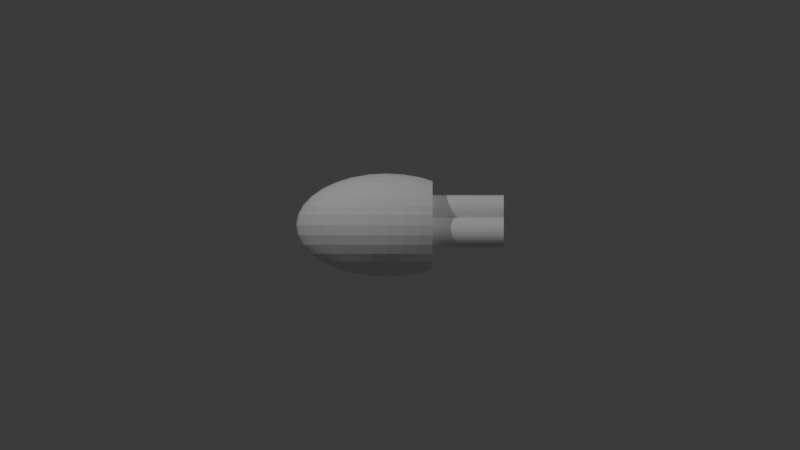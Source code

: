 # Source: CT-7-4-4.blend  (saved by Blender 4.3.32; exported with 4.5.12 LTS)
import bpy
from mathutils import Matrix  # noqa: F401  (used for matrix-valued properties, if any)

bpy.ops.wm.read_factory_settings(use_empty=True)
scene = bpy.context.scene
scene.name = 'Scene'

# ---- collections
col_collection = bpy.data.collections.new('Collection'); scene.collection.children.link(col_collection)

# ---- world
world_world = bpy.data.worlds.new('World'); scene.world = world_world
world_world.use_nodes = True; world_world.node_tree.nodes.clear()
_N = world_world.node_tree.nodes; _L = world_world.node_tree.links
n0 = _N.new('ShaderNodeOutputWorld'); n0.name = 'World Output'; n0.location = (300, 300)
n1 = _N.new('ShaderNodeBackground'); n1.name = 'Background'; n1.location = (10, 300)
n1.inputs[0].default_value = (0.05088, 0.05088, 0.05088, 1.0)
_L.new(n1.outputs[0], n0.inputs[0])
n0.is_active_output = True
world_world.color = (0.05088, 0.05088, 0.05088)
world_world.sun_shadow_jitter_overblur = 0.0

# ---- cameras
cam_camera_001 = bpy.data.cameras.new('Camera.001')
cam_camera_001.type = 'ORTHO'
cam_camera_001.ortho_scale = 40.0
cam_camera_002 = bpy.data.cameras.new('Camera.002')
cam_camera_002.type = 'ORTHO'
cam_camera_002.ortho_scale = 40.0

# ---- lights
light_point = bpy.data.lights.new('Point', 'POINT')
light_point.energy = 1e+04
light_point_001 = bpy.data.lights.new('Point.001', 'POINT')
light_point_001.energy = 6000.0

# ---- meshes
me_sphere = bpy.data.meshes.new('Sphere')
me_sphere.from_pydata([(0.0, 1.433, 2.145), (0.0, 2.145, 1.433), (0.0, 2.53, 0.5033), (0.0, 2.58, 0.0), (0.0, 2.53, -0.5033), (0.0, 2.145, -1.433), (0.1717, 0.4937, 2.53), (0.3367, 0.9684, 2.384), (0.4888, 1.406, 2.145), (0.6222, 1.789, 1.824), (0.7316, 2.104, 1.433), (0.8129, 2.338, 0.9873), (0.863, 2.482, 0.5033), (0.8799, 2.53, 0.0), (0.863, 2.482, -0.5033), (0.8129, 2.338, -0.9873), (0.7316, 2.104, -1.433), (0.6222, 1.789, -1.824), (0.4888, 1.406, -2.145), (0.3367, 0.9684, -2.384), (0.1717, 0.4937, -2.53), (0.3367, 0.465, 2.53), (0.6605, 0.9122, 2.384), (0.9589, 1.324, 2.145), (1.22, 1.685, 1.824), (1.435, 1.982, 1.433), (1.595, 2.202, 0.9873), (1.693, 2.338, 0.5033), (1.726, 2.384, 0.0), (1.693, 2.338, -0.5033), (1.595, 2.202, -0.9873), (1.435, 1.982, -1.433), (1.22, 1.685, -1.824), (0.9589, 1.324, -2.145), (0.6605, 0.9122, -2.384), (0.3367, 0.465, -2.53), (0.4888, 0.4185, 2.53), (0.9589, 0.8209, 2.384), (1.392, 1.192, 2.145), (1.772, 1.517, 1.824), (2.083, 1.784, 1.433), (2.083, 1.784, -1.433), (1.772, 1.517, -1.824), (1.392, 1.192, -2.145), (0.9589, 0.8209, -2.384), (0.4888, 0.4185, -2.53), (0.6222, 0.3559, 2.53), (1.22, 0.6981, 2.384), (1.772, 1.014, 2.145), (2.255, 1.29, 1.824), (2.255, 1.29, -1.824), (1.772, 1.014, -2.145), (1.22, 0.6981, -2.384), (0.6222, 0.3559, -2.53), (0.7316, 0.2796, 2.53), (1.435, 0.5485, 2.384), (2.083, 0.7963, 2.145), (2.083, 0.7963, -2.145), (1.435, 0.5485, -2.384), (0.7316, 0.2796, -2.53), (0.0, 0.0, 2.58), (0.8129, 0.1926, 2.53), (1.595, 0.3778, 2.384), (1.595, 0.3778, -2.384), (0.8129, 0.1926, -2.53), (0.863, 0.0982, 2.53), (1.693, 0.1926, 2.384), (1.693, 0.1926, -2.384), (0.863, 0.0982, -2.53), (0.8799, -2.883e-08, 2.53), (1.726, -5.767e-08, 2.384), (1.726, -5.767e-08, -2.384), (0.8799, -2.883e-08, -2.53), (0.863, -0.0982, 2.53), (1.693, -0.1926, 2.384), (1.693, -0.1926, -2.384), (0.863, -0.0982, -2.53), (0.8129, -0.1926, 2.53), (1.595, -0.3778, 2.384), (1.595, -0.3778, -2.384), (0.8129, -0.1926, -2.53), (0.7316, -0.2796, 2.53), (1.435, -0.5485, 2.384), (2.083, -0.7963, 2.145), (2.083, -0.7963, -2.145), (1.435, -0.5485, -2.384), (0.7316, -0.2796, -2.53), (0.6222, -0.3559, 2.53), (1.22, -0.6981, 2.384), (1.772, -1.014, 2.145), (2.255, -1.29, 1.824), (2.255, -1.29, -1.824), (1.772, -1.014, -2.145), (1.22, -0.6981, -2.384), (0.6222, -0.3559, -2.53), (0.4888, -0.4185, 2.53), (0.9589, -0.8209, 2.384), (1.392, -1.192, 2.145), (1.772, -1.517, 1.824), (2.083, -1.784, 1.433), (2.083, -1.784, -1.433), (1.772, -1.517, -1.824), (1.392, -1.192, -2.145), (0.9589, -0.8209, -2.384), (0.4888, -0.4185, -2.53), (0.3367, -0.465, 2.53), (0.6605, -0.9122, 2.384), (0.9589, -1.324, 2.145), (1.22, -1.685, 1.824), (1.435, -1.982, 1.433), (1.595, -2.202, 0.9873), (1.693, -2.338, 0.5033), (1.726, -2.384, 0.0), (1.693, -2.338, -0.5033), (1.595, -2.202, -0.9873), (1.435, -1.982, -1.433), (1.22, -1.685, -1.824), (0.9589, -1.324, -2.145), (0.6605, -0.9122, -2.384), (0.3367, -0.465, -2.53), (0.1717, -0.4937, 2.53), (0.3367, -0.9684, 2.384), (0.4888, -1.406, 2.145), (0.6222, -1.789, 1.824), (0.7316, -2.104, 1.433), (0.8129, -2.338, 0.9873), (0.863, -2.482, 0.5033), (0.8799, -2.53, 0.0), (0.863, -2.482, -0.5033), (0.8129, -2.338, -0.9873), (0.7316, -2.104, -1.433), (0.6222, -1.789, -1.824), (0.4888, -1.406, -2.145), (0.3367, -0.9684, -2.384), (0.1717, -0.4937, -2.53), (-3.36e-08, -0.5033, 2.53), (-2.352e-07, -0.9873, 2.384), (-4.368e-07, -1.433, 2.145), (-6.72e-08, -1.824, 1.824), (-4.704e-07, -2.145, 1.433), (1.344e-07, -2.384, 0.9873), (-6.048e-07, -2.53, 0.5033), (-1.478e-06, -2.58, 0.0), (-6.048e-07, -2.53, -0.5033), (1.344e-07, -2.384, -0.9873), (-4.704e-07, -2.145, -1.433), (-6.72e-08, -1.824, -1.824), (-4.368e-07, -1.433, -2.145), (-2.352e-07, -0.9873, -2.384), (-3.36e-08, -0.5033, -2.53), (-0.1717, -0.4937, 2.53), (-0.3367, -0.9684, 2.384), (-0.4888, -1.406, 2.145), (-0.6222, -1.789, 1.824), (-0.7316, -2.104, 1.433), (-0.8129, -2.338, 0.9873), (-0.863, -2.482, 0.5033), (-0.8799, -2.53, 0.0), (-0.863, -2.482, -0.5033), (-0.8129, -2.338, -0.9873), (-0.7316, -2.104, -1.433), (-0.6222, -1.789, -1.824), (-0.4888, -1.406, -2.145), (-0.3367, -0.9684, -2.384), (-0.1717, -0.4937, -2.53), (-0.3367, -0.465, 2.53), (-0.6605, -0.9122, 2.384), (-0.9589, -1.324, 2.145), (-1.22, -1.685, 1.824), (-1.435, -1.982, 1.433), (-1.595, -2.202, 0.9873), (-1.693, -2.338, 0.5033), (-1.726, -2.384, 0.0), (-1.693, -2.338, -0.5033), (-1.595, -2.202, -0.9873), (-1.435, -1.982, -1.433), (-1.22, -1.685, -1.824), (-0.9589, -1.324, -2.145), (-0.6605, -0.9122, -2.384), (-0.3367, -0.465, -2.53), (-0.4888, -0.4185, 2.53), (-0.9589, -0.8209, 2.384), (-1.392, -1.192, 2.145), (-1.772, -1.517, 1.824), (-2.083, -1.784, 1.433), (-2.315, -1.982, 0.9873), (-2.457, -2.104, 0.5033), (-2.506, -2.145, 0.0), (-2.457, -2.104, -0.5033), (-2.315, -1.982, -0.9873), (-2.083, -1.784, -1.433), (-1.772, -1.517, -1.824), (-1.392, -1.192, -2.145), (-0.9589, -0.8209, -2.384), (-0.4888, -0.4185, -2.53), (-0.6222, -0.3559, 2.53), (-1.22, -0.6981, 2.384), (-1.772, -1.014, 2.145), (-2.255, -1.29, 1.824), (-2.652, -1.517, 1.433), (-2.946, -1.685, 0.9873), (-3.128, -1.789, 0.5033), (-3.189, -1.824, 0.0), (-3.128, -1.789, -0.5033), (-2.946, -1.685, -0.9873), (-2.652, -1.517, -1.433), (-2.255, -1.29, -1.824), (-1.772, -1.014, -2.145), (-1.22, -0.6981, -2.384), (-0.6222, -0.3559, -2.53), (0.0, 0.0, -2.58), (-0.7316, -0.2796, 2.53), (-1.435, -0.5485, 2.384), (-2.083, -0.7963, 2.145), (-2.652, -1.014, 1.824), (-3.118, -1.192, 1.433), (-3.464, -1.324, 0.9873), (-3.678, -1.406, 0.5033), (-3.75, -1.433, 0.0), (-3.678, -1.406, -0.5033), (-3.464, -1.324, -0.9873), (-3.118, -1.192, -1.433), (-2.652, -1.014, -1.824), (-2.083, -0.7963, -2.145), (-1.435, -0.5485, -2.384), (-0.7316, -0.2796, -2.53), (-0.8129, -0.1926, 2.53), (-1.595, -0.3778, 2.384), (-2.315, -0.5485, 2.145), (-2.946, -0.6981, 1.824), (-3.464, -0.8209, 1.433), (-3.85, -0.9122, 0.9873), (-4.087, -0.9684, 0.5033), (-4.167, -0.9873, 0.0), (-4.087, -0.9684, -0.5033), (-3.85, -0.9122, -0.9873), (-3.464, -0.8209, -1.433), (-2.946, -0.6981, -1.824), (-2.315, -0.5485, -2.145), (-1.595, -0.3778, -2.384), (-0.8129, -0.1926, -2.53), (-0.863, -0.0982, 2.53), (-1.693, -0.1926, 2.384), (-2.457, -0.2796, 2.145), (-3.128, -0.3559, 1.824), (-3.678, -0.4185, 1.433), (-4.087, -0.465, 0.9873), (-4.338, -0.4937, 0.5033), (-4.423, -0.5033, 0.0), (-4.338, -0.4937, -0.5033), (-4.087, -0.465, -0.9873), (-3.678, -0.4185, -1.433), (-3.128, -0.3559, -1.824), (-2.457, -0.2796, -2.145), (-1.693, -0.1926, -2.384), (-0.863, -0.0982, -2.53), (-0.8799, 4.806e-08, 2.53), (-1.726, 1.346e-07, 2.384), (-2.506, 3.844e-07, 2.145), (-3.189, 7.689e-08, 1.824), (-3.75, 4.229e-07, 1.433), (-4.167, 3.844e-08, 0.9873), (-4.423, 6.92e-07, 0.5033), (-4.51, 1.153e-06, 0.0), (-4.423, 6.92e-07, -0.5033), (-4.167, 3.844e-08, -0.9873), (-3.75, 4.229e-07, -1.433), (-3.189, 7.689e-08, -1.824), (-2.506, 3.844e-07, -2.145), (-1.726, 1.346e-07, -2.384), (-0.8799, 4.806e-08, -2.53), (-0.863, 0.0982, 2.53), (-1.693, 0.1926, 2.384), (-2.457, 0.2796, 2.145), (-3.128, 0.3559, 1.824), (-3.678, 0.4185, 1.433), (-4.087, 0.465, 0.9873), (-4.338, 0.4937, 0.5033), (-4.423, 0.5033, 0.0), (-4.338, 0.4937, -0.5033), (-4.087, 0.465, -0.9873), (-3.678, 0.4185, -1.433), (-3.128, 0.3559, -1.824), (-2.457, 0.2796, -2.145), (-1.693, 0.1926, -2.384), (-0.863, 0.0982, -2.53), (-0.8129, 0.1926, 2.53), (-1.595, 0.3778, 2.384), (-2.315, 0.5485, 2.145), (-2.946, 0.6981, 1.824), (-3.464, 0.8209, 1.433), (-3.85, 0.9122, 0.9873), (-4.087, 0.9684, 0.5033), (-4.167, 0.9873, 0.0), (-4.087, 0.9684, -0.5033), (-3.85, 0.9122, -0.9873), (-3.464, 0.8209, -1.433), (-2.946, 0.6981, -1.824), (-2.315, 0.5485, -2.145), (-1.595, 0.3778, -2.384), (-0.8129, 0.1926, -2.53), (-0.7316, 0.2796, 2.53), (-1.435, 0.5485, 2.384), (-2.083, 0.7963, 2.145), (-2.652, 1.014, 1.824), (-3.118, 1.192, 1.433), (-3.464, 1.324, 0.9873), (-3.678, 1.406, 0.5033), (-3.75, 1.433, 0.0), (-3.678, 1.406, -0.5033), (-3.464, 1.324, -0.9873), (-3.118, 1.192, -1.433), (-2.652, 1.014, -1.824), (-2.083, 0.7963, -2.145), (-1.435, 0.5485, -2.384), (-0.7316, 0.2796, -2.53), (-0.6222, 0.3559, 2.53), (-1.22, 0.6981, 2.384), (-1.772, 1.014, 2.145), (-2.255, 1.29, 1.824), (-2.652, 1.517, 1.433), (-2.946, 1.685, 0.9873), (-3.128, 1.789, 0.5033), (-3.189, 1.824, 0.0), (-3.128, 1.789, -0.5033), (-2.946, 1.685, -0.9873), (-2.652, 1.517, -1.433), (-2.255, 1.29, -1.824), (-1.772, 1.014, -2.145), (-1.22, 0.6981, -2.384), (-0.6222, 0.3559, -2.53), (-0.4888, 0.4185, 2.53), (-0.9589, 0.8209, 2.384), (-1.392, 1.192, 2.145), (-1.772, 1.517, 1.824), (-2.083, 1.784, 1.433), (-2.315, 1.982, 0.9873), (-2.457, 2.104, 0.5033), (-2.506, 2.145, 0.0), (-2.457, 2.104, -0.5033), (-2.315, 1.982, -0.9873), (-2.083, 1.784, -1.433), (-1.772, 1.517, -1.824), (-1.392, 1.192, -2.145), (-0.9589, 0.8209, -2.384), (-0.4888, 0.4185, -2.53), (-0.3367, 0.465, 2.53), (-0.6605, 0.9122, 2.384), (-0.9589, 1.324, 2.145), (-1.22, 1.685, 1.824), (-1.435, 1.982, 1.433), (-1.595, 2.202, 0.9873), (-1.693, 2.338, 0.5033), (-1.726, 2.384, 0.0), (-1.693, 2.338, -0.5033), (-1.595, 2.202, -0.9873), (-1.435, 1.982, -1.433), (-1.22, 1.685, -1.824), (-0.9589, 1.324, -2.145), (-0.6605, 0.9122, -2.384), (-0.3367, 0.465, -2.53), (-0.1717, 0.4937, 2.53), (-0.3367, 0.9684, 2.384), (-0.4888, 1.406, 2.145), (-0.6222, 1.789, 1.824), (-0.7316, 2.104, 1.433), (-0.8129, 2.338, 0.9873), (-0.8629, 2.482, 0.5033), (-0.8799, 2.53, 0.0), (-0.8629, 2.482, -0.5033), (-0.8129, 2.338, -0.9873), (-0.7316, 2.104, -1.433), (-0.6222, 1.789, -1.824), (-0.4888, 1.406, -2.145), (-0.3367, 0.9684, -2.384), (-0.1717, 0.4937, -2.53), (6.72e-08, 0.5033, 2.53), (3.024e-07, 0.9873, 2.384), (4.032e-07, 1.824, 1.824), (2.688e-07, 2.384, 0.9873), (2.688e-07, 2.384, -0.9873), (4.032e-07, 1.824, -1.824), (9.745e-07, 1.433, -2.145), (3.024e-07, 0.9873, -2.384), (6.72e-08, 0.5033, -2.53), (2.305, 1.973, 1.006), (2.305, 1.973, -1.006), (2.305, 1.985, 0.9873), (2.305, 2.151, 0.5033), (2.305, 2.207, 0.0), (2.305, 2.151, -0.5033), (2.305, 1.985, -0.9873), (2.305, 1.319, 1.775), (2.305, 1.319, -1.775), (2.305, 1.68, -1.433), (2.305, 1.68, 1.433), (2.305, 0.8811, 2.02), (2.305, 0.8811, -2.02), (2.305, 1.255, -1.824), (2.305, 1.255, 1.824), (2.305, 0.5462, 2.148), (2.305, 0.5462, -2.148), (2.305, 0.5591, 2.145), (2.305, 0.5591, -2.145), (2.305, 0.2623, 2.193), (2.305, 0.2623, -2.193), (2.305, -1.148e-07, 2.207), (2.305, -1.148e-07, -2.207), (2.305, -0.2623, 2.193), (2.305, -0.2623, -2.193), (2.305, -0.5462, 2.148), (2.305, -0.5462, -2.148), (2.305, -0.8811, 2.02), (2.305, -0.8811, -2.02), (2.305, -0.5591, 2.145), (2.305, -0.5591, -2.145), (2.305, -1.319, 1.775), (2.305, -1.319, -1.775), (2.305, -1.255, 1.824), (2.305, -1.255, -1.824), (2.305, -1.973, 1.006), (2.305, -1.973, -1.006), (2.305, -1.68, -1.433), (2.305, -1.68, 1.433), (2.305, -1.985, 0.9873), (2.305, -2.151, 0.5033), (2.305, -2.207, 0.0), (2.305, -2.151, -0.5033), (2.305, -1.985, -0.9873)], [], [(377, 376, 6, 7), (380, 4, 14, 15), (0, 377, 7, 8), (5, 380, 15, 16), (378, 0, 8, 9), (381, 5, 16, 17), (1, 378, 9, 10), (382, 381, 17, 18), (379, 1, 10, 11), (383, 382, 18, 19), (2, 379, 11, 12), (384, 383, 19, 20), (3, 2, 12, 13), (376, 60, 6), (210, 384, 20), (4, 3, 13, 14), (13, 12, 27, 28), (6, 60, 21), (210, 20, 35), (14, 13, 28, 29), (7, 6, 21, 22), (15, 14, 29, 30), (8, 7, 22, 23), (16, 15, 30, 31), (9, 8, 23, 24), (17, 16, 31, 32), (10, 9, 24, 25), (18, 17, 32, 33), (11, 10, 25, 26), (19, 18, 33, 34), (12, 11, 26, 27), (20, 19, 34, 35), (32, 31, 41, 42), (25, 24, 39, 40), (33, 32, 42, 43), (34, 33, 43, 44), (35, 34, 44, 45), (21, 60, 36), (210, 35, 45), (22, 21, 36, 37), (387, 385, 395, 392, 399, 396, 402, 400, 404, 406, 408, 410, 414, 412, 418, 416, 423, 420, 424, 425, 426, 427, 428, 421, 422, 417, 419, 413, 415, 411, 409, 407, 405, 401, 403, 397, 398, 393, 394, 386, 391, 390, 389, 388), (23, 22, 37, 38), (24, 23, 38, 39), (210, 45, 53), (37, 36, 46, 47), (38, 37, 47, 48), (39, 38, 48, 49), (43, 42, 50, 51), (385, 40, 395), (44, 43, 51, 52), (45, 44, 52, 53), (36, 60, 46), (52, 51, 57, 58), (53, 52, 58, 59), (46, 60, 54), (210, 53, 59), (47, 46, 54, 55), (48, 47, 55, 56), (392, 49, 399), (55, 54, 61, 62), (396, 56, 402), (59, 58, 63, 64), (54, 60, 61), (210, 59, 64), (64, 63, 67, 68), (61, 60, 65), (210, 64, 68), (62, 61, 65, 66), (400, 62, 66, 404), (404, 66, 70, 406), (68, 67, 71, 72), (65, 60, 69), (210, 68, 72), (66, 65, 69, 70), (72, 71, 75, 76), (69, 60, 73), (210, 72, 76), (70, 69, 73, 74), (406, 70, 74, 408), (408, 74, 78, 410), (76, 75, 79, 80), (73, 60, 77), (210, 76, 80), (74, 73, 77, 78), (80, 79, 85, 86), (77, 60, 81), (210, 80, 86), (78, 77, 81, 82), (410, 78, 82, 83, 414), (412, 414, 83), (415, 413, 84), (412, 83, 89, 90, 418), (419, 417, 91), (416, 418, 90), (85, 84, 92, 93), (86, 85, 93, 94), (81, 60, 87), (210, 86, 94), (82, 81, 87, 88), (83, 82, 88, 89), (94, 93, 103, 104), (87, 60, 95), (210, 94, 104), (88, 87, 95, 96), (89, 88, 96, 97), (422, 421, 100), (90, 89, 97, 98), (416, 90, 98, 99, 423), (92, 91, 101, 102), (420, 423, 99), (93, 92, 102, 103), (101, 100, 115, 116), (99, 98, 108, 109), (102, 101, 116, 117), (420, 99, 109, 110, 424), (103, 102, 117, 118), (425, 424, 110, 111), (104, 103, 118, 119), (426, 425, 111, 112), (95, 60, 105), (210, 104, 119), (427, 426, 112, 113), (96, 95, 105, 106), (428, 427, 113, 114), (97, 96, 106, 107), (98, 97, 107, 108), (105, 60, 120), (210, 119, 134), (113, 112, 127, 128), (106, 105, 120, 121), (114, 113, 128, 129), (107, 106, 121, 122), (115, 114, 129, 130), (108, 107, 122, 123), (116, 115, 130, 131), (109, 108, 123, 124), (117, 116, 131, 132), (110, 109, 124, 125), (118, 117, 132, 133), (111, 110, 125, 126), (119, 118, 133, 134), (112, 111, 126, 127), (124, 123, 138, 139), (132, 131, 146, 147), (125, 124, 139, 140), (133, 132, 147, 148), (126, 125, 140, 141), (134, 133, 148, 149), (127, 126, 141, 142), (120, 60, 135), (210, 134, 149), (128, 127, 142, 143), (121, 120, 135, 136), (129, 128, 143, 144), (122, 121, 136, 137), (130, 129, 144, 145), (123, 122, 137, 138), (131, 130, 145, 146), (143, 142, 157, 158), (136, 135, 150, 151), (144, 143, 158, 159), (137, 136, 151, 152), (145, 144, 159, 160), (138, 137, 152, 153), (146, 145, 160, 161), (139, 138, 153, 154), (147, 146, 161, 162), (140, 139, 154, 155), (148, 147, 162, 163), (141, 140, 155, 156), (149, 148, 163, 164), (142, 141, 156, 157), (135, 60, 150), (210, 149, 164), (162, 161, 176, 177), (155, 154, 169, 170), (163, 162, 177, 178), (156, 155, 170, 171), (164, 163, 178, 179), (157, 156, 171, 172), (150, 60, 165), (210, 164, 179), (158, 157, 172, 173), (151, 150, 165, 166), (159, 158, 173, 174), (152, 151, 166, 167), (160, 159, 174, 175), (153, 152, 167, 168), (161, 160, 175, 176), (154, 153, 168, 169), (166, 165, 180, 181), (174, 173, 188, 189), (167, 166, 181, 182), (175, 174, 189, 190), (168, 167, 182, 183), (176, 175, 190, 191), (169, 168, 183, 184), (177, 176, 191, 192), (170, 169, 184, 185), (178, 177, 192, 193), (171, 170, 185, 186), (179, 178, 193, 194), (172, 171, 186, 187), (165, 60, 180), (210, 179, 194), (173, 172, 187, 188), (185, 184, 199, 200), (193, 192, 207, 208), (186, 185, 200, 201), (194, 193, 208, 209), (187, 186, 201, 202), (180, 60, 195), (210, 194, 209), (188, 187, 202, 203), (181, 180, 195, 196), (189, 188, 203, 204), (182, 181, 196, 197), (190, 189, 204, 205), (183, 182, 197, 198), (191, 190, 205, 206), (184, 183, 198, 199), (192, 191, 206, 207), (204, 203, 219, 220), (197, 196, 212, 213), (205, 204, 220, 221), (198, 197, 213, 214), (206, 205, 221, 222), (199, 198, 214, 215), (207, 206, 222, 223), (200, 199, 215, 216), (208, 207, 223, 224), (201, 200, 216, 217), (209, 208, 224, 225), (202, 201, 217, 218), (195, 60, 211), (210, 209, 225), (203, 202, 218, 219), (196, 195, 211, 212), (224, 223, 238, 239), (217, 216, 231, 232), (225, 224, 239, 240), (218, 217, 232, 233), (211, 60, 226), (210, 225, 240), (219, 218, 233, 234), (212, 211, 226, 227), (220, 219, 234, 235), (213, 212, 227, 228), (221, 220, 235, 236), (214, 213, 228, 229), (222, 221, 236, 237), (215, 214, 229, 230), (223, 222, 237, 238), (216, 215, 230, 231), (236, 235, 250, 251), (229, 228, 243, 244), (237, 236, 251, 252), (230, 229, 244, 245), (238, 237, 252, 253), (231, 230, 245, 246), (239, 238, 253, 254), (232, 231, 246, 247), (240, 239, 254, 255), (233, 232, 247, 248), (226, 60, 241), (210, 240, 255), (234, 233, 248, 249), (227, 226, 241, 242), (235, 234, 249, 250), (228, 227, 242, 243), (255, 254, 269, 270), (248, 247, 262, 263), (241, 60, 256), (210, 255, 270), (249, 248, 263, 264), (242, 241, 256, 257), (250, 249, 264, 265), (243, 242, 257, 258), (251, 250, 265, 266), (244, 243, 258, 259), (252, 251, 266, 267), (245, 244, 259, 260), (253, 252, 267, 268), (246, 245, 260, 261), (254, 253, 268, 269), (247, 246, 261, 262), (259, 258, 273, 274), (267, 266, 281, 282), (260, 259, 274, 275), (268, 267, 282, 283), (261, 260, 275, 276), (269, 268, 283, 284), (262, 261, 276, 277), (270, 269, 284, 285), (263, 262, 277, 278), (256, 60, 271), (210, 270, 285), (264, 263, 278, 279), (257, 256, 271, 272), (265, 264, 279, 280), (258, 257, 272, 273), (266, 265, 280, 281), (278, 277, 292, 293), (271, 60, 286), (210, 285, 300), (279, 278, 293, 294), (272, 271, 286, 287), (280, 279, 294, 295), (273, 272, 287, 288), (281, 280, 295, 296), (274, 273, 288, 289), (282, 281, 296, 297), (275, 274, 289, 290), (283, 282, 297, 298), (276, 275, 290, 291), (284, 283, 298, 299), (277, 276, 291, 292), (285, 284, 299, 300), (297, 296, 311, 312), (290, 289, 304, 305), (298, 297, 312, 313), (291, 290, 305, 306), (299, 298, 313, 314), (292, 291, 306, 307), (300, 299, 314, 315), (293, 292, 307, 308), (286, 60, 301), (210, 300, 315), (294, 293, 308, 309), (287, 286, 301, 302), (295, 294, 309, 310), (288, 287, 302, 303), (296, 295, 310, 311), (289, 288, 303, 304), (301, 60, 316), (210, 315, 330), (309, 308, 323, 324), (302, 301, 316, 317), (310, 309, 324, 325), (303, 302, 317, 318), (311, 310, 325, 326), (304, 303, 318, 319), (312, 311, 326, 327), (305, 304, 319, 320), (313, 312, 327, 328), (306, 305, 320, 321), (314, 313, 328, 329), (307, 306, 321, 322), (315, 314, 329, 330), (308, 307, 322, 323), (320, 319, 334, 335), (328, 327, 342, 343), (321, 320, 335, 336), (329, 328, 343, 344), (322, 321, 336, 337), (330, 329, 344, 345), (323, 322, 337, 338), (316, 60, 331), (210, 330, 345), (324, 323, 338, 339), (317, 316, 331, 332), (325, 324, 339, 340), (318, 317, 332, 333), (326, 325, 340, 341), (319, 318, 333, 334), (327, 326, 341, 342), (339, 338, 353, 354), (332, 331, 346, 347), (340, 339, 354, 355), (333, 332, 347, 348), (341, 340, 355, 356), (334, 333, 348, 349), (342, 341, 356, 357), (335, 334, 349, 350), (343, 342, 357, 358), (336, 335, 350, 351), (344, 343, 358, 359), (337, 336, 351, 352), (345, 344, 359, 360), (338, 337, 352, 353), (331, 60, 346), (210, 345, 360), (358, 357, 372, 373), (351, 350, 365, 366), (359, 358, 373, 374), (352, 351, 366, 367), (360, 359, 374, 375), (353, 352, 367, 368), (346, 60, 361), (210, 360, 375), (354, 353, 368, 369), (347, 346, 361, 362), (355, 354, 369, 370), (348, 347, 362, 363), (356, 355, 370, 371), (349, 348, 363, 364), (357, 356, 371, 372), (350, 349, 364, 365), (370, 369, 4, 380), (363, 362, 377, 0), (371, 370, 380, 5), (364, 363, 0, 378), (372, 371, 5, 381), (365, 364, 378, 1), (373, 372, 381, 382), (366, 365, 1, 379), (374, 373, 382, 383), (367, 366, 379, 2), (375, 374, 383, 384), (368, 367, 2, 3), (361, 60, 376), (210, 375, 384), (369, 368, 3, 4), (362, 361, 376, 377), (100, 421, 428, 114, 115), (91, 417, 422, 100, 101), (84, 413, 419, 91, 92), (79, 411, 415, 84, 85), (75, 409, 411, 79), (71, 407, 409, 75), (67, 405, 407, 71), (58, 57, 403, 401, 63), (63, 401, 405, 67), (56, 55, 62, 400, 402), (51, 50, 398, 397, 57), (57, 397, 403), (49, 48, 56, 396, 399), (42, 41, 394, 393, 50), (50, 393, 398), (40, 39, 49, 392, 395), (30, 29, 390, 391), (29, 28, 389, 390), (28, 27, 388, 389), (27, 26, 387, 388), (31, 30, 391, 386, 41), (41, 386, 394), (26, 25, 40, 385, 387)])
_uv = me_sphere.uv_layers.new(name='UVMap')
_uv.uv.foreach_set('vector', [0.75, 0.875, 0.75, 0.9375, 0.7188, 0.9375, 0.7188, 0.875, 0.75, 0.375, 0.75, 0.4375, 0.7188, 0.4375, 0.7188, 0.375, 0.75, 0.8125, 0.75, 0.875, 0.7188, 0.875, 0.7188, 0.8125, 0.75, 0.3125, 0.75, 0.375, 0.7188, 0.375, 0.7188, 0.3125, 0.75, 0.75, 0.75, 0.8125, 0.7188, 0.8125, 0.7188, 0.75, 0.75, 0.25, 0.75, 0.3125, 0.7188, 0.3125, 0.7188, 0.25, 0.75, 0.6875, 0.75, 0.75, 0.7188, 0.75, 0.7188, 0.6875, 0.75, 0.1875, 0.75, 0.25, 0.7188, 0.25, 0.7188, 0.1875, 0.75, 0.625, 0.75, 0.6875, 0.7188, 0.6875, 0.7188, 0.625, 0.75, 0.125, 0.75, 0.1875, 0.7188, 0.1875, 0.7188, 0.125, 0.75, 0.5625, 0.75, 0.625, 0.7188, 0.625, 0.7188, 0.5625, 0.75, 0.0625, 0.75, 0.125, 0.7188, 0.125, 0.7188, 0.0625, 0.75, 0.5, 0.75, 0.5625, 0.7188, 0.5625, 0.7188, 0.5, 0.75, 0.9375, 0.7344, 1.0, 0.7188, 0.9375, 0.7344, 0.0, 0.75, 0.0625, 0.7188, 0.0625, 0.75, 0.4375, 0.75, 0.5, 0.7188, 0.5, 0.7188, 0.4375, 0.7188, 0.5, 0.7188, 0.5625, 0.6875, 0.5625, 0.6875, 0.5, 0.7188, 0.9375, 0.7031, 1.0, 0.6875, 0.9375, 0.7031, 0.0, 0.7188, 0.0625, 0.6875, 0.0625, 0.7188, 0.4375, 0.7188, 0.5, 0.6875, 0.5, 0.6875, 0.4375, 0.7188, 0.875, 0.7188, 0.9375, 0.6875, 0.9375, 0.6875, 0.875, 0.7188, 0.375, 0.7188, 0.4375, 0.6875, 0.4375, 0.6875, 0.375, 0.7188, 0.8125, 0.7188, 0.875, 0.6875, 0.875, 0.6875, 0.8125, 0.7188, 0.3125, 0.7188, 0.375, 0.6875, 0.375, 0.6875, 0.3125, 0.7188, 0.75, 0.7188, 0.8125, 0.6875, 0.8125, 0.6875, 0.75, 0.7188, 0.25, 0.7188, 0.3125, 0.6875, 0.3125, 0.6875, 0.25, 0.7188, 0.6875, 0.7188, 0.75, 0.6875, 0.75, 0.6875, 0.6875, 0.7188, 0.1875, 0.7188, 0.25, 0.6875, 0.25, 0.6875, 0.1875, 0.7188, 0.625, 0.7188, 0.6875, 0.6875, 0.6875, 0.6875, 0.625, 0.7188, 0.125, 0.7188, 0.1875, 0.6875, 0.1875, 0.6875, 0.125, 0.7188, 0.5625, 0.7188, 0.625, 0.6875, 0.625, 0.6875, 0.5625, 0.7188, 0.0625, 0.7188, 0.125, 0.6875, 0.125, 0.6875, 0.0625, 0.6875, 0.25, 0.6875, 0.3125, 0.6562, 0.3125, 0.6562, 0.25, 0.6875, 0.6875, 0.6875, 0.75, 0.6562, 0.75, 0.6562, 0.6875, 0.6875, 0.1875, 0.6875, 0.25, 0.6562, 0.25, 0.6562, 0.1875, 0.6875, 0.125, 0.6875, 0.1875, 0.6562, 0.1875, 0.6562, 0.125, 0.6875, 0.0625, 0.6875, 0.125, 0.6562, 0.125, 0.6562, 0.0625, 0.6875, 0.9375, 0.6719, 1.0, 0.6562, 0.9375, 0.6719, 0.0, 0.6875, 0.0625, 0.6562, 0.0625, 0.6875, 0.875, 0.6875, 0.9375, 0.6562, 0.9375, 0.6562, 0.875, 0.6567, 0.625, 0.6562, 0.6277, 0.6441, 0.6875, 0.625, 0.7421, 0.6211, 0.75, 0.5938, 0.7881, 0.5638, 0.8125, 0.5625, 0.8134, 0.5312, 0.825, 0.5, 0.8286, 0.4688, 0.825, 0.4375, 0.8134, 0.4362, 0.8125, 0.4062, 0.7881, 0.3789, 0.75, 0.375, 0.7421, 0.3559, 0.6875, 0.3438, 0.6277, 0.3433, 0.625, 0.3375, 0.5625, 0.3357, 0.5, 0.3375, 0.4375, 0.3433, 0.375, 0.3438, 0.3723, 0.3559, 0.3125, 0.375, 0.2579, 0.3789, 0.25, 0.4062, 0.2119, 0.4362, 0.1875, 0.4375, 0.1866, 0.4688, 0.175, 0.5, 0.1714, 0.5312, 0.175, 0.5625, 0.1866, 0.5638, 0.1875, 0.5938, 0.2119, 0.6211, 0.25, 0.625, 0.2579, 0.6441, 0.3125, 0.6562, 0.3723, 0.6567, 0.375, 0.6625, 0.4375, 0.6643, 0.5, 0.6625, 0.5625, 0.6875, 0.8125, 0.6875, 0.875, 0.6562, 0.875, 0.6562, 0.8125, 0.6875, 0.75, 0.6875, 0.8125, 0.6562, 0.8125, 0.6562, 0.75, 0.6406, 0.0, 0.6562, 0.0625, 0.625, 0.0625, 0.6562, 0.875, 0.6562, 0.9375, 0.625, 0.9375, 0.625, 0.875, 0.6562, 0.8125, 0.6562, 0.875, 0.625, 0.875, 0.625, 0.8125, 0.6562, 0.75, 0.6562, 0.8125, 0.625, 0.8125, 0.625, 0.75, 0.6562, 0.1875, 0.6562, 0.25, 0.625, 0.25, 0.625, 0.1875, 0.6562, 0.6277, 0.6562, 0.6875, 0.6441, 0.6875, 0.6562, 0.125, 0.6562, 0.1875, 0.625, 0.1875, 0.625, 0.125, 0.6562, 0.0625, 0.6562, 0.125, 0.625, 0.125, 0.625, 0.0625, 0.6562, 0.9375, 0.6406, 1.0, 0.625, 0.9375, 0.625, 0.125, 0.625, 0.1875, 0.5938, 0.1875, 0.5938, 0.125, 0.625, 0.0625, 0.625, 0.125, 0.5938, 0.125, 0.5938, 0.0625, 0.625, 0.9375, 0.6094, 1.0, 0.5938, 0.9375, 0.6094, 0.0, 0.625, 0.0625, 0.5938, 0.0625, 0.625, 0.875, 0.625, 0.9375, 0.5938, 0.9375, 0.5938, 0.875, 0.625, 0.8125, 0.625, 0.875, 0.5938, 0.875, 0.5938, 0.8125, 0.625, 0.7421, 0.625, 0.75, 0.6211, 0.75, 0.5938, 0.875, 0.5938, 0.9375, 0.5625, 0.9375, 0.5625, 0.875, 0.5938, 0.7881, 0.5938, 0.8125, 0.5638, 0.8125, 0.5938, 0.0625, 0.5938, 0.125, 0.5625, 0.125, 0.5625, 0.0625, 0.5938, 0.9375, 0.5781, 1.0, 0.5625, 0.9375, 0.5781, 0.0, 0.5938, 0.0625, 0.5625, 0.0625, 0.5625, 0.0625, 0.5625, 0.125, 0.5312, 0.125, 0.5312, 0.0625, 0.5625, 0.9375, 0.5469, 1.0, 0.5312, 0.9375, 0.5469, 0.0, 0.5625, 0.0625, 0.5312, 0.0625, 0.5625, 0.875, 0.5625, 0.9375, 0.5312, 0.9375, 0.5312, 0.875, 0.5625, 0.8134, 0.5625, 0.875, 0.5312, 0.875, 0.5312, 0.825, 0.5312, 0.825, 0.5312, 0.875, 0.5, 0.875, 0.5, 0.8286, 0.5312, 0.0625, 0.5312, 0.125, 0.5, 0.125, 0.5, 0.0625, 0.5312, 0.9375, 0.5156, 1.0, 0.5, 0.9375, 0.5156, 0.0, 0.5312, 0.0625, 0.5, 0.0625, 0.5312, 0.875, 0.5312, 0.9375, 0.5, 0.9375, 0.5, 0.875, 0.5, 0.0625, 0.5, 0.125, 0.4688, 0.125, 0.4688, 0.0625, 0.5, 0.9375, 0.4844, 1.0, 0.4688, 0.9375, 0.4844, 0.0, 0.5, 0.0625, 0.4688, 0.0625, 0.5, 0.875, 0.5, 0.9375, 0.4688, 0.9375, 0.4688, 0.875, 0.5, 0.8286, 0.5, 0.875, 0.4688, 0.875, 0.4688, 0.825, 0.4688, 0.825, 0.4688, 0.875, 0.4375, 0.875, 0.4375, 0.8134, 0.4688, 0.0625, 0.4688, 0.125, 0.4375, 0.125, 0.4375, 0.0625, 0.4688, 0.9375, 0.4531, 1.0, 0.4375, 0.9375, 0.4531, 0.0, 0.4688, 0.0625, 0.4375, 0.0625, 0.4688, 0.875, 0.4688, 0.9375, 0.4375, 0.9375, 0.4375, 0.875, 0.4375, 0.0625, 0.4375, 0.125, 0.4062, 0.125, 0.4062, 0.0625, 0.4375, 0.9375, 0.4219, 1.0, 0.4062, 0.9375, 0.4219, 0.0, 0.4375, 0.0625, 0.4062, 0.0625, 0.4375, 0.875, 0.4375, 0.9375, 0.4062, 0.9375, 0.4062, 0.875, 0.4375, 0.8134, 0.4375, 0.875, 0.4062, 0.875, 0.4062, 0.8125, 0.4362, 0.8125, 0.4062, 0.7881, 0.4362, 0.8125, 0.4062, 0.8125, 0.4362, 0.1875, 0.4062, 0.2119, 0.4062, 0.1875, 0.4062, 0.7881, 0.4062, 0.8125, 0.375, 0.8125, 0.375, 0.75, 0.3789, 0.75, 0.3789, 0.25, 0.375, 0.2579, 0.375, 0.25, 0.375, 0.7421, 0.3789, 0.75, 0.375, 0.75, 0.4062, 0.125, 0.4062, 0.1875, 0.375, 0.1875, 0.375, 0.125, 0.4062, 0.0625, 0.4062, 0.125, 0.375, 0.125, 0.375, 0.0625, 0.4062, 0.9375, 0.3906, 1.0, 0.375, 0.9375, 0.3906, 0.0, 0.4062, 0.0625, 0.375, 0.0625, 0.4062, 0.875, 0.4062, 0.9375, 0.375, 0.9375, 0.375, 0.875, 0.4062, 0.8125, 0.4062, 0.875, 0.375, 0.875, 0.375, 0.8125, 0.375, 0.0625, 0.375, 0.125, 0.3438, 0.125, 0.3438, 0.0625, 0.375, 0.9375, 0.3594, 1.0, 0.3438, 0.9375, 0.3594, 0.0, 0.375, 0.0625, 0.3438, 0.0625, 0.375, 0.875, 0.375, 0.9375, 0.3438, 0.9375, 0.3438, 0.875, 0.375, 0.8125, 0.375, 0.875, 0.3438, 0.875, 0.3438, 0.8125, 0.3559, 0.3125, 0.3438, 0.3723, 0.3438, 0.3125, 0.375, 0.75, 0.375, 0.8125, 0.3438, 0.8125, 0.3438, 0.75, 0.375, 0.7421, 0.375, 0.75, 0.3438, 0.75, 0.3438, 0.6875, 0.3559, 0.6875, 0.375, 0.1875, 0.375, 0.25, 0.3438, 0.25, 0.3438, 0.1875, 0.3438, 0.6277, 0.3559, 0.6875, 0.3438, 0.6875, 0.375, 0.125, 0.375, 0.1875, 0.3438, 0.1875, 0.3438, 0.125, 0.3438, 0.25, 0.3438, 0.3125, 0.3125, 0.3125, 0.3125, 0.25, 0.3438, 0.6875, 0.3438, 0.75, 0.3125, 0.75, 0.3125, 0.6875, 0.3438, 0.1875, 0.3438, 0.25, 0.3125, 0.25, 0.3125, 0.1875, 0.3438, 0.6277, 0.3438, 0.6875, 0.3125, 0.6875, 0.3125, 0.625, 0.3433, 0.625, 0.3438, 0.125, 0.3438, 0.1875, 0.3125, 0.1875, 0.3125, 0.125, 0.3375, 0.5625, 0.3433, 0.625, 0.3125, 0.625, 0.3125, 0.5625, 0.3438, 0.0625, 0.3438, 0.125, 0.3125, 0.125, 0.3125, 0.0625, 0.3357, 0.5, 0.3375, 0.5625, 0.3125, 0.5625, 0.3125, 0.5, 0.3438, 0.9375, 0.3281, 1.0, 0.3125, 0.9375, 0.3281, 0.0, 0.3438, 0.0625, 0.3125, 0.0625, 0.3375, 0.4375, 0.3357, 0.5, 0.3125, 0.5, 0.3125, 0.4375, 0.3438, 0.875, 0.3438, 0.9375, 0.3125, 0.9375, 0.3125, 0.875, 0.3433, 0.375, 0.3375, 0.4375, 0.3125, 0.4375, 0.3125, 0.375, 0.3438, 0.8125, 0.3438, 0.875, 0.3125, 0.875, 0.3125, 0.8125, 0.3438, 0.75, 0.3438, 0.8125, 0.3125, 0.8125, 0.3125, 0.75, 0.3125, 0.9375, 0.2969, 1.0, 0.2812, 0.9375, 0.2969, 0.0, 0.3125, 0.0625, 0.2812, 0.0625, 0.3125, 0.4375, 0.3125, 0.5, 0.2812, 0.5, 0.2812, 0.4375, 0.3125, 0.875, 0.3125, 0.9375, 0.2812, 0.9375, 0.2812, 0.875, 0.3125, 0.375, 0.3125, 0.4375, 0.2812, 0.4375, 0.2812, 0.375, 0.3125, 0.8125, 0.3125, 0.875, 0.2812, 0.875, 0.2812, 0.8125, 0.3125, 0.3125, 0.3125, 0.375, 0.2812, 0.375, 0.2812, 0.3125, 0.3125, 0.75, 0.3125, 0.8125, 0.2812, 0.8125, 0.2812, 0.75, 0.3125, 0.25, 0.3125, 0.3125, 0.2812, 0.3125, 0.2812, 0.25, 0.3125, 0.6875, 0.3125, 0.75, 0.2812, 0.75, 0.2812, 0.6875, 0.3125, 0.1875, 0.3125, 0.25, 0.2812, 0.25, 0.2812, 0.1875, 0.3125, 0.625, 0.3125, 0.6875, 0.2812, 0.6875, 0.2812, 0.625, 0.3125, 0.125, 0.3125, 0.1875, 0.2812, 0.1875, 0.2812, 0.125, 0.3125, 0.5625, 0.3125, 0.625, 0.2812, 0.625, 0.2812, 0.5625, 0.3125, 0.0625, 0.3125, 0.125, 0.2812, 0.125, 0.2812, 0.0625, 0.3125, 0.5, 0.3125, 0.5625, 0.2812, 0.5625, 0.2812, 0.5, 0.2812, 0.6875, 0.2812, 0.75, 0.25, 0.75, 0.25, 0.6875, 0.2812, 0.1875, 0.2812, 0.25, 0.25, 0.25, 0.25, 0.1875, 0.2812, 0.625, 0.2812, 0.6875, 0.25, 0.6875, 0.25, 0.625, 0.2812, 0.125, 0.2812, 0.1875, 0.25, 0.1875, 0.25, 0.125, 0.2812, 0.5625, 0.2812, 0.625, 0.25, 0.625, 0.25, 0.5625, 0.2812, 0.0625, 0.2812, 0.125, 0.25, 0.125, 0.25, 0.0625, 0.2812, 0.5, 0.2812, 0.5625, 0.25, 0.5625, 0.25, 0.5, 0.2812, 0.9375, 0.2656, 1.0, 0.25, 0.9375, 0.2656, 0.0, 0.2812, 0.0625, 0.25, 0.0625, 0.2812, 0.4375, 0.2812, 0.5, 0.25, 0.5, 0.25, 0.4375, 0.2812, 0.875, 0.2812, 0.9375, 0.25, 0.9375, 0.25, 0.875, 0.2812, 0.375, 0.2812, 0.4375, 0.25, 0.4375, 0.25, 0.375, 0.2812, 0.8125, 0.2812, 0.875, 0.25, 0.875, 0.25, 0.8125, 0.2812, 0.3125, 0.2812, 0.375, 0.25, 0.375, 0.25, 0.3125, 0.2812, 0.75, 0.2812, 0.8125, 0.25, 0.8125, 0.25, 0.75, 0.2812, 0.25, 0.2812, 0.3125, 0.25, 0.3125, 0.25, 0.25, 0.25, 0.4375, 0.25, 0.5, 0.2187, 0.5, 0.2188, 0.4375, 0.25, 0.875, 0.25, 0.9375, 0.2188, 0.9375, 0.2188, 0.875, 0.25, 0.375, 0.25, 0.4375, 0.2188, 0.4375, 0.2188, 0.375, 0.25, 0.8125, 0.25, 0.875, 0.2188, 0.875, 0.2188, 0.8125, 0.25, 0.3125, 0.25, 0.375, 0.2188, 0.375, 0.2188, 0.3125, 0.25, 0.75, 0.25, 0.8125, 0.2188, 0.8125, 0.2188, 0.75, 0.25, 0.25, 0.25, 0.3125, 0.2188, 0.3125, 0.2188, 0.25, 0.25, 0.6875, 0.25, 0.75, 0.2188, 0.75, 0.2188, 0.6875, 0.25, 0.1875, 0.25, 0.25, 0.2188, 0.25, 0.2188, 0.1875, 0.25, 0.625, 0.25, 0.6875, 0.2188, 0.6875, 0.2188, 0.625, 0.25, 0.125, 0.25, 0.1875, 0.2188, 0.1875, 0.2188, 0.125, 0.25, 0.5625, 0.25, 0.625, 0.2188, 0.625, 0.2188, 0.5625, 0.25, 0.0625, 0.25, 0.125, 0.2188, 0.125, 0.2188, 0.0625, 0.25, 0.5, 0.25, 0.5625, 0.2188, 0.5625, 0.2187, 0.5, 0.25, 0.9375, 0.2344, 1.0, 0.2188, 0.9375, 0.2344, 0.0, 0.25, 0.0625, 0.2188, 0.0625, 0.2188, 0.1875, 0.2188, 0.25, 0.1875, 0.25, 0.1875, 0.1875, 0.2188, 0.625, 0.2188, 0.6875, 0.1875, 0.6875, 0.1875, 0.625, 0.2188, 0.125, 0.2188, 0.1875, 0.1875, 0.1875, 0.1875, 0.125, 0.2188, 0.5625, 0.2188, 0.625, 0.1875, 0.625, 0.1875, 0.5625, 0.2188, 0.0625, 0.2188, 0.125, 0.1875, 0.125, 0.1875, 0.0625, 0.2187, 0.5, 0.2188, 0.5625, 0.1875, 0.5625, 0.1875, 0.5, 0.2188, 0.9375, 0.2031, 1.0, 0.1875, 0.9375, 0.2031, 0.0, 0.2188, 0.0625, 0.1875, 0.0625, 0.2188, 0.4375, 0.2187, 0.5, 0.1875, 0.5, 0.1875, 0.4375, 0.2188, 0.875, 0.2188, 0.9375, 0.1875, 0.9375, 0.1875, 0.875, 0.2188, 0.375, 0.2188, 0.4375, 0.1875, 0.4375, 0.1875, 0.375, 0.2188, 0.8125, 0.2188, 0.875, 0.1875, 0.875, 0.1875, 0.8125, 0.2188, 0.3125, 0.2188, 0.375, 0.1875, 0.375, 0.1875, 0.3125, 0.2188, 0.75, 0.2188, 0.8125, 0.1875, 0.8125, 0.1875, 0.75, 0.2188, 0.25, 0.2188, 0.3125, 0.1875, 0.3125, 0.1875, 0.25, 0.2188, 0.6875, 0.2188, 0.75, 0.1875, 0.75, 0.1875, 0.6875, 0.1875, 0.875, 0.1875, 0.9375, 0.1563, 0.9375, 0.1562, 0.875, 0.1875, 0.375, 0.1875, 0.4375, 0.1562, 0.4375, 0.1563, 0.375, 0.1875, 0.8125, 0.1875, 0.875, 0.1562, 0.875, 0.1562, 0.8125, 0.1875, 0.3125, 0.1875, 0.375, 0.1563, 0.375, 0.1562, 0.3125, 0.1875, 0.75, 0.1875, 0.8125, 0.1562, 0.8125, 0.1562, 0.75, 0.1875, 0.25, 0.1875, 0.3125, 0.1562, 0.3125, 0.1562, 0.25, 0.1875, 0.6875, 0.1875, 0.75, 0.1562, 0.75, 0.1562, 0.6875, 0.1875, 0.1875, 0.1875, 0.25, 0.1562, 0.25, 0.1562, 0.1875, 0.1875, 0.625, 0.1875, 0.6875, 0.1562, 0.6875, 0.1563, 0.625, 0.1875, 0.125, 0.1875, 0.1875, 0.1562, 0.1875, 0.1562, 0.125, 0.1875, 0.5625, 0.1875, 0.625, 0.1563, 0.625, 0.1562, 0.5625, 0.1875, 0.0625, 0.1875, 0.125, 0.1562, 0.125, 0.1563, 0.0625, 0.1875, 0.5, 0.1875, 0.5625, 0.1562, 0.5625, 0.1562, 0.5, 0.1875, 0.9375, 0.1719, 1.0, 0.1563, 0.9375, 0.1719, 0.0, 0.1875, 0.0625, 0.1563, 0.0625, 0.1875, 0.4375, 0.1875, 0.5, 0.1562, 0.5, 0.1562, 0.4375, 0.1563, 0.625, 0.1562, 0.6875, 0.125, 0.6875, 0.125, 0.625, 0.1562, 0.125, 0.1562, 0.1875, 0.125, 0.1875, 0.125, 0.125, 0.1562, 0.5625, 0.1563, 0.625, 0.125, 0.625, 0.125, 0.5625, 0.1563, 0.0625, 0.1562, 0.125, 0.125, 0.125, 0.125, 0.0625, 0.1562, 0.5, 0.1562, 0.5625, 0.125, 0.5625, 0.125, 0.5, 0.1563, 0.9375, 0.1406, 1.0, 0.125, 0.9375, 0.1406, 0.0, 0.1563, 0.0625, 0.125, 0.0625, 0.1562, 0.4375, 0.1562, 0.5, 0.125, 0.5, 0.125, 0.4375, 0.1562, 0.875, 0.1563, 0.9375, 0.125, 0.9375, 0.125, 0.875, 0.1563, 0.375, 0.1562, 0.4375, 0.125, 0.4375, 0.125, 0.375, 0.1562, 0.8125, 0.1562, 0.875, 0.125, 0.875, 0.125, 0.8125, 0.1562, 0.3125, 0.1563, 0.375, 0.125, 0.375, 0.125, 0.3125, 0.1562, 0.75, 0.1562, 0.8125, 0.125, 0.8125, 0.125, 0.75, 0.1562, 0.25, 0.1562, 0.3125, 0.125, 0.3125, 0.125, 0.25, 0.1562, 0.6875, 0.1562, 0.75, 0.125, 0.75, 0.125, 0.6875, 0.1562, 0.1875, 0.1562, 0.25, 0.125, 0.25, 0.125, 0.1875, 0.125, 0.375, 0.125, 0.4375, 0.09375, 0.4375, 0.09375, 0.375, 0.125, 0.8125, 0.125, 0.875, 0.09375, 0.875, 0.09375, 0.8125, 0.125, 0.3125, 0.125, 0.375, 0.09375, 0.375, 0.09375, 0.3125, 0.125, 0.75, 0.125, 0.8125, 0.09375, 0.8125, 0.09375, 0.75, 0.125, 0.25, 0.125, 0.3125, 0.09375, 0.3125, 0.09375, 0.25, 0.125, 0.6875, 0.125, 0.75, 0.09375, 0.75, 0.09375, 0.6875, 0.125, 0.1875, 0.125, 0.25, 0.09375, 0.25, 0.09375, 0.1875, 0.125, 0.625, 0.125, 0.6875, 0.09375, 0.6875, 0.09375, 0.625, 0.125, 0.125, 0.125, 0.1875, 0.09375, 0.1875, 0.09375, 0.125, 0.125, 0.5625, 0.125, 0.625, 0.09375, 0.625, 0.09375, 0.5625, 0.125, 0.0625, 0.125, 0.125, 0.09375, 0.125, 0.09375, 0.0625, 0.125, 0.5, 0.125, 0.5625, 0.09375, 0.5625, 0.09375, 0.5, 0.125, 0.9375, 0.1094, 1.0, 0.09375, 0.9375, 0.1094, 0.0, 0.125, 0.0625, 0.09375, 0.0625, 0.125, 0.4375, 0.125, 0.5, 0.09375, 0.5, 0.09375, 0.4375, 0.125, 0.875, 0.125, 0.9375, 0.09375, 0.9375, 0.09375, 0.875, 0.09375, 0.125, 0.09375, 0.1875, 0.0625, 0.1875, 0.0625, 0.125, 0.09375, 0.5625, 0.09375, 0.625, 0.0625, 0.625, 0.0625, 0.5625, 0.09375, 0.0625, 0.09375, 0.125, 0.0625, 0.125, 0.0625, 0.0625, 0.09375, 0.5, 0.09375, 0.5625, 0.0625, 0.5625, 0.0625, 0.5, 0.09375, 0.9375, 0.07812, 1.0, 0.0625, 0.9375, 0.07812, 0.0, 0.09375, 0.0625, 0.0625, 0.0625, 0.09375, 0.4375, 0.09375, 0.5, 0.0625, 0.5, 0.0625, 0.4375, 0.09375, 0.875, 0.09375, 0.9375, 0.0625, 0.9375, 0.0625, 0.875, 0.09375, 0.375, 0.09375, 0.4375, 0.0625, 0.4375, 0.0625, 0.375, 0.09375, 0.8125, 0.09375, 0.875, 0.0625, 0.875, 0.0625, 0.8125, 0.09375, 0.3125, 0.09375, 0.375, 0.0625, 0.375, 0.0625, 0.3125, 0.09375, 0.75, 0.09375, 0.8125, 0.0625, 0.8125, 0.0625, 0.75, 0.09375, 0.25, 0.09375, 0.3125, 0.0625, 0.3125, 0.0625, 0.25, 0.09375, 0.6875, 0.09375, 0.75, 0.0625, 0.75, 0.0625, 0.6875, 0.09375, 0.1875, 0.09375, 0.25, 0.0625, 0.25, 0.0625, 0.1875, 0.09375, 0.625, 0.09375, 0.6875, 0.0625, 0.6875, 0.0625, 0.625, 0.0625, 0.3125, 0.0625, 0.375, 0.03125, 0.375, 0.03125, 0.3125, 0.0625, 0.75, 0.0625, 0.8125, 0.03125, 0.8125, 0.03125, 0.75, 0.0625, 0.25, 0.0625, 0.3125, 0.03125, 0.3125, 0.03125, 0.25, 0.0625, 0.6875, 0.0625, 0.75, 0.03125, 0.75, 0.03125, 0.6875, 0.0625, 0.1875, 0.0625, 0.25, 0.03125, 0.25, 0.03125, 0.1875, 0.0625, 0.625, 0.0625, 0.6875, 0.03125, 0.6875, 0.03125, 0.625, 0.0625, 0.125, 0.0625, 0.1875, 0.03125, 0.1875, 0.03125, 0.125, 0.0625, 0.5625, 0.0625, 0.625, 0.03125, 0.625, 0.03125, 0.5625, 0.0625, 0.0625, 0.0625, 0.125, 0.03125, 0.125, 0.03125, 0.0625, 0.0625, 0.5, 0.0625, 0.5625, 0.03125, 0.5625, 0.03125, 0.5, 0.0625, 0.9375, 0.04687, 1.0, 0.03125, 0.9375, 0.04687, 0.0, 0.0625, 0.0625, 0.03125, 0.0625, 0.0625, 0.4375, 0.0625, 0.5, 0.03125, 0.5, 0.03125, 0.4375, 0.0625, 0.875, 0.0625, 0.9375, 0.03125, 0.9375, 0.03125, 0.875, 0.0625, 0.375, 0.0625, 0.4375, 0.03125, 0.4375, 0.03125, 0.375, 0.0625, 0.8125, 0.0625, 0.875, 0.03125, 0.875, 0.03125, 0.8125, 0.03125, 0.0625, 0.03125, 0.125, 0.0, 0.125, 0.0, 0.0625, 0.03125, 0.5, 0.03125, 0.5625, 0.0, 0.5625, 0.0, 0.5, 0.03125, 0.9375, 0.01562, 1.0, 0.0, 0.9375, 0.01562, 0.0, 0.03125, 0.0625, 0.0, 0.0625, 0.03125, 0.4375, 0.03125, 0.5, 0.0, 0.5, 0.0, 0.4375, 0.03125, 0.875, 0.03125, 0.9375, 0.0, 0.9375, 0.0, 0.875, 0.03125, 0.375, 0.03125, 0.4375, 0.0, 0.4375, 0.0, 0.375, 0.03125, 0.8125, 0.03125, 0.875, 0.0, 0.875, 0.0, 0.8125, 0.03125, 0.3125, 0.03125, 0.375, 0.0, 0.375, 0.0, 0.3125, 0.03125, 0.75, 0.03125, 0.8125, 0.0, 0.8125, 0.0, 0.75, 0.03125, 0.25, 0.03125, 0.3125, 0.0, 0.3125, 0.0, 0.25, 0.03125, 0.6875, 0.03125, 0.75, 0.0, 0.75, 0.0, 0.6875, 0.03125, 0.1875, 0.03125, 0.25, 0.0, 0.25, 0.0, 0.1875, 0.03125, 0.625, 0.03125, 0.6875, 0.0, 0.6875, 0.0, 0.625, 0.03125, 0.125, 0.03125, 0.1875, 0.0, 0.1875, 0.0, 0.125, 0.03125, 0.5625, 0.03125, 0.625, 0.0, 0.625, 0.0, 0.5625, 1.0, 0.75, 1.0, 0.8125, 0.9687, 0.8125, 0.9688, 0.75, 1.0, 0.25, 1.0, 0.3125, 0.9687, 0.3125, 0.9688, 0.25, 1.0, 0.6875, 1.0, 0.75, 0.9688, 0.75, 0.9687, 0.6875, 1.0, 0.1875, 1.0, 0.25, 0.9688, 0.25, 0.9687, 0.1875, 1.0, 0.625, 1.0, 0.6875, 0.9687, 0.6875, 0.9688, 0.625, 1.0, 0.125, 1.0, 0.1875, 0.9687, 0.1875, 0.9687, 0.125, 1.0, 0.5625, 1.0, 0.625, 0.9688, 0.625, 0.9687, 0.5625, 1.0, 0.0625, 1.0, 0.125, 0.9687, 0.125, 0.9688, 0.0625, 1.0, 0.5, 1.0, 0.5625, 0.9687, 0.5625, 0.9687, 0.5, 1.0, 0.9375, 0.9844, 1.0, 0.9688, 0.9375, 0.9844, 0.0, 1.0, 0.0625, 0.9688, 0.0625, 1.0, 0.4375, 1.0, 0.5, 0.9687, 0.5, 0.9687, 0.4375, 1.0, 0.875, 1.0, 0.9375, 0.9688, 0.9375, 0.9687, 0.875, 1.0, 0.375, 1.0, 0.4375, 0.9687, 0.4375, 0.9688, 0.375, 1.0, 0.8125, 1.0, 0.875, 0.9687, 0.875, 0.9687, 0.8125, 1.0, 0.3125, 1.0, 0.375, 0.9688, 0.375, 0.9687, 0.3125, 0.9687, 0.5, 0.9687, 0.5625, 0.9375, 0.5625, 0.9375, 0.5, 0.9688, 0.9375, 0.9531, 1.0, 0.9375, 0.9375, 0.9531, 0.0, 0.9688, 0.0625, 0.9375, 0.0625, 0.9687, 0.4375, 0.9687, 0.5, 0.9375, 0.5, 0.9375, 0.4375, 0.9687, 0.875, 0.9688, 0.9375, 0.9375, 0.9375, 0.9375, 0.875, 0.9688, 0.375, 0.9687, 0.4375, 0.9375, 0.4375, 0.9375, 0.375, 0.9687, 0.8125, 0.9687, 0.875, 0.9375, 0.875, 0.9375, 0.8125, 0.9687, 0.3125, 0.9688, 0.375, 0.9375, 0.375, 0.9375, 0.3125, 0.9688, 0.75, 0.9687, 0.8125, 0.9375, 0.8125, 0.9375, 0.75, 0.9688, 0.25, 0.9687, 0.3125, 0.9375, 0.3125, 0.9375, 0.25, 0.9687, 0.6875, 0.9688, 0.75, 0.9375, 0.75, 0.9375, 0.6875, 0.9687, 0.1875, 0.9688, 0.25, 0.9375, 0.25, 0.9375, 0.1875, 0.9688, 0.625, 0.9687, 0.6875, 0.9375, 0.6875, 0.9375, 0.625, 0.9687, 0.125, 0.9687, 0.1875, 0.9375, 0.1875, 0.9375, 0.125, 0.9687, 0.5625, 0.9688, 0.625, 0.9375, 0.625, 0.9375, 0.5625, 0.9688, 0.0625, 0.9687, 0.125, 0.9375, 0.125, 0.9375, 0.0625, 0.9375, 0.25, 0.9375, 0.3125, 0.9062, 0.3125, 0.9062, 0.25, 0.9375, 0.6875, 0.9375, 0.75, 0.9062, 0.75, 0.9062, 0.6875, 0.9375, 0.1875, 0.9375, 0.25, 0.9062, 0.25, 0.9062, 0.1875, 0.9375, 0.625, 0.9375, 0.6875, 0.9062, 0.6875, 0.9062, 0.625, 0.9375, 0.125, 0.9375, 0.1875, 0.9062, 0.1875, 0.9062, 0.125, 0.9375, 0.5625, 0.9375, 0.625, 0.9062, 0.625, 0.9062, 0.5625, 0.9375, 0.0625, 0.9375, 0.125, 0.9062, 0.125, 0.9062, 0.0625, 0.9375, 0.5, 0.9375, 0.5625, 0.9062, 0.5625, 0.9062, 0.5, 0.9375, 0.9375, 0.9219, 1.0, 0.9062, 0.9375, 0.9219, 0.0, 0.9375, 0.0625, 0.9062, 0.0625, 0.9375, 0.4375, 0.9375, 0.5, 0.9062, 0.5, 0.9062, 0.4375, 0.9375, 0.875, 0.9375, 0.9375, 0.9062, 0.9375, 0.9062, 0.875, 0.9375, 0.375, 0.9375, 0.4375, 0.9062, 0.4375, 0.9062, 0.375, 0.9375, 0.8125, 0.9375, 0.875, 0.9062, 0.875, 0.9062, 0.8125, 0.9375, 0.3125, 0.9375, 0.375, 0.9062, 0.375, 0.9062, 0.3125, 0.9375, 0.75, 0.9375, 0.8125, 0.9062, 0.8125, 0.9062, 0.75, 0.9062, 0.9375, 0.8906, 1.0, 0.875, 0.9375, 0.8906, 0.0, 0.9062, 0.0625, 0.875, 0.0625, 0.9062, 0.4375, 0.9062, 0.5, 0.875, 0.5, 0.875, 0.4375, 0.9062, 0.875, 0.9062, 0.9375, 0.875, 0.9375, 0.875, 0.875, 0.9062, 0.375, 0.9062, 0.4375, 0.875, 0.4375, 0.875, 0.375, 0.9062, 0.8125, 0.9062, 0.875, 0.875, 0.875, 0.875, 0.8125, 0.9062, 0.3125, 0.9062, 0.375, 0.875, 0.375, 0.875, 0.3125, 0.9062, 0.75, 0.9062, 0.8125, 0.875, 0.8125, 0.875, 0.75, 0.9062, 0.25, 0.9062, 0.3125, 0.875, 0.3125, 0.875, 0.25, 0.9062, 0.6875, 0.9062, 0.75, 0.875, 0.75, 0.875, 0.6875, 0.9062, 0.1875, 0.9062, 0.25, 0.875, 0.25, 0.875, 0.1875, 0.9062, 0.625, 0.9062, 0.6875, 0.875, 0.6875, 0.875, 0.625, 0.9062, 0.125, 0.9062, 0.1875, 0.875, 0.1875, 0.875, 0.125, 0.9062, 0.5625, 0.9062, 0.625, 0.875, 0.625, 0.875, 0.5625, 0.9062, 0.0625, 0.9062, 0.125, 0.875, 0.125, 0.875, 0.0625, 0.9062, 0.5, 0.9062, 0.5625, 0.875, 0.5625, 0.875, 0.5, 0.875, 0.6875, 0.875, 0.75, 0.8438, 0.75, 0.8437, 0.6875, 0.875, 0.1875, 0.875, 0.25, 0.8438, 0.25, 0.8437, 0.1875, 0.875, 0.625, 0.875, 0.6875, 0.8437, 0.6875, 0.8438, 0.625, 0.875, 0.125, 0.875, 0.1875, 0.8437, 0.1875, 0.8438, 0.125, 0.875, 0.5625, 0.875, 0.625, 0.8438, 0.625, 0.8437, 0.5625, 0.875, 0.0625, 0.875, 0.125, 0.8438, 0.125, 0.8438, 0.0625, 0.875, 0.5, 0.875, 0.5625, 0.8437, 0.5625, 0.8437, 0.5, 0.875, 0.9375, 0.8594, 1.0, 0.8438, 0.9375, 0.8594, 0.0, 0.875, 0.0625, 0.8438, 0.0625, 0.875, 0.4375, 0.875, 0.5, 0.8437, 0.5, 0.8437, 0.4375, 0.875, 0.875, 0.875, 0.9375, 0.8438, 0.9375, 0.8438, 0.875, 0.875, 0.375, 0.875, 0.4375, 0.8437, 0.4375, 0.8438, 0.375, 0.875, 0.8125, 0.875, 0.875, 0.8438, 0.875, 0.8437, 0.8125, 0.875, 0.3125, 0.875, 0.375, 0.8438, 0.375, 0.8437, 0.3125, 0.875, 0.75, 0.875, 0.8125, 0.8437, 0.8125, 0.8438, 0.75, 0.875, 0.25, 0.875, 0.3125, 0.8437, 0.3125, 0.8438, 0.25, 0.8437, 0.4375, 0.8437, 0.5, 0.8125, 0.5, 0.8125, 0.4375, 0.8438, 0.875, 0.8438, 0.9375, 0.8125, 0.9375, 0.8125, 0.875, 0.8438, 0.375, 0.8437, 0.4375, 0.8125, 0.4375, 0.8125, 0.375, 0.8437, 0.8125, 0.8438, 0.875, 0.8125, 0.875, 0.8125, 0.8125, 0.8437, 0.3125, 0.8438, 0.375, 0.8125, 0.375, 0.8125, 0.3125, 0.8438, 0.75, 0.8437, 0.8125, 0.8125, 0.8125, 0.8125, 0.75, 0.8438, 0.25, 0.8437, 0.3125, 0.8125, 0.3125, 0.8125, 0.25, 0.8437, 0.6875, 0.8438, 0.75, 0.8125, 0.75, 0.8125, 0.6875, 0.8437, 0.1875, 0.8438, 0.25, 0.8125, 0.25, 0.8125, 0.1875, 0.8438, 0.625, 0.8437, 0.6875, 0.8125, 0.6875, 0.8125, 0.625, 0.8438, 0.125, 0.8437, 0.1875, 0.8125, 0.1875, 0.8125, 0.125, 0.8437, 0.5625, 0.8438, 0.625, 0.8125, 0.625, 0.8125, 0.5625, 0.8438, 0.0625, 0.8438, 0.125, 0.8125, 0.125, 0.8125, 0.0625, 0.8437, 0.5, 0.8437, 0.5625, 0.8125, 0.5625, 0.8125, 0.5, 0.8438, 0.9375, 0.8281, 1.0, 0.8125, 0.9375, 0.8281, 0.0, 0.8438, 0.0625, 0.8125, 0.0625, 0.8125, 0.1875, 0.8125, 0.25, 0.7812, 0.25, 0.7812, 0.1875, 0.8125, 0.625, 0.8125, 0.6875, 0.7812, 0.6875, 0.7812, 0.625, 0.8125, 0.125, 0.8125, 0.1875, 0.7812, 0.1875, 0.7812, 0.125, 0.8125, 0.5625, 0.8125, 0.625, 0.7812, 0.625, 0.7812, 0.5625, 0.8125, 0.0625, 0.8125, 0.125, 0.7812, 0.125, 0.7812, 0.0625, 0.8125, 0.5, 0.8125, 0.5625, 0.7812, 0.5625, 0.7812, 0.5, 0.8125, 0.9375, 0.7969, 1.0, 0.7812, 0.9375, 0.7969, 0.0, 0.8125, 0.0625, 0.7812, 0.0625, 0.8125, 0.4375, 0.8125, 0.5, 0.7812, 0.5, 0.7812, 0.4375, 0.8125, 0.875, 0.8125, 0.9375, 0.7812, 0.9375, 0.7812, 0.875, 0.8125, 0.375, 0.8125, 0.4375, 0.7812, 0.4375, 0.7812, 0.375, 0.8125, 0.8125, 0.8125, 0.875, 0.7812, 0.875, 0.7812, 0.8125, 0.8125, 0.3125, 0.8125, 0.375, 0.7812, 0.375, 0.7812, 0.3125, 0.8125, 0.75, 0.8125, 0.8125, 0.7812, 0.8125, 0.7812, 0.75, 0.8125, 0.25, 0.8125, 0.3125, 0.7812, 0.3125, 0.7812, 0.25, 0.8125, 0.6875, 0.8125, 0.75, 0.7812, 0.75, 0.7812, 0.6875, 0.7812, 0.375, 0.7812, 0.4375, 0.75, 0.4375, 0.75, 0.375, 0.7812, 0.8125, 0.7812, 0.875, 0.75, 0.875, 0.75, 0.8125, 0.7812, 0.3125, 0.7812, 0.375, 0.75, 0.375, 0.75, 0.3125, 0.7812, 0.75, 0.7812, 0.8125, 0.75, 0.8125, 0.75, 0.75, 0.7812, 0.25, 0.7812, 0.3125, 0.75, 0.3125, 0.75, 0.25, 0.7812, 0.6875, 0.7812, 0.75, 0.75, 0.75, 0.75, 0.6875, 0.7812, 0.1875, 0.7812, 0.25, 0.75, 0.25, 0.75, 0.1875, 0.7812, 0.625, 0.7812, 0.6875, 0.75, 0.6875, 0.75, 0.625, 0.7812, 0.125, 0.7812, 0.1875, 0.75, 0.1875, 0.75, 0.125, 0.7812, 0.5625, 0.7812, 0.625, 0.75, 0.625, 0.75, 0.5625, 0.7812, 0.0625, 0.7812, 0.125, 0.75, 0.125, 0.75, 0.0625, 0.7812, 0.5, 0.7812, 0.5625, 0.75, 0.5625, 0.75, 0.5, 0.7812, 0.9375, 0.7656, 1.0, 0.75, 0.9375, 0.7656, 0.0, 0.7812, 0.0625, 0.75, 0.0625, 0.7812, 0.4375, 0.7812, 0.5, 0.75, 0.5, 0.75, 0.4375, 0.7812, 0.875, 0.7812, 0.9375, 0.75, 0.9375, 0.75, 0.875, 0.3438, 0.3125, 0.3438, 0.3723, 0.3433, 0.375, 0.3125, 0.375, 0.3125, 0.3125, 0.375, 0.25, 0.375, 0.2579, 0.3559, 0.3125, 0.3438, 0.3125, 0.3438, 0.25, 0.4062, 0.1875, 0.4062, 0.2119, 0.3789, 0.25, 0.375, 0.25, 0.375, 0.1875, 0.4375, 0.125, 0.4375, 0.1866, 0.4362, 0.1875, 0.4062, 0.1875, 0.4062, 0.125, 0.4688, 0.125, 0.4688, 0.175, 0.4375, 0.1866, 0.4375, 0.125, 0.5, 0.125, 0.5, 0.1714, 0.4688, 0.175, 0.4688, 0.125, 0.5312, 0.125, 0.5312, 0.175, 0.5, 0.1714, 0.5, 0.125, 0.5938, 0.125, 0.5938, 0.1875, 0.5638, 0.1875, 0.5625, 0.1866, 0.5625, 0.125, 0.5625, 0.125, 0.5625, 0.1866, 0.5312, 0.175, 0.5312, 0.125, 0.5938, 0.8125, 0.5938, 0.875, 0.5625, 0.875, 0.5625, 0.8134, 0.5638, 0.8125, 0.625, 0.1875, 0.625, 0.25, 0.6211, 0.25, 0.5938, 0.2119, 0.5938, 0.1875, 0.5938, 0.1875, 0.5938, 0.2119, 0.5638, 0.1875, 0.625, 0.75, 0.625, 0.8125, 0.5938, 0.8125, 0.5938, 0.7881, 0.6211, 0.75, 0.6562, 0.25, 0.6562, 0.3125, 0.6441, 0.3125, 0.625, 0.2579, 0.625, 0.25, 0.625, 0.25, 0.625, 0.2579, 0.6211, 0.25, 0.6562, 0.6875, 0.6562, 0.75, 0.625, 0.75, 0.625, 0.7421, 0.6441, 0.6875, 0.6875, 0.375, 0.6875, 0.4375, 0.6625, 0.4375, 0.6567, 0.375, 0.6875, 0.4375, 0.6875, 0.5, 0.6643, 0.5, 0.6625, 0.4375, 0.6875, 0.5, 0.6875, 0.5625, 0.6625, 0.5625, 0.6643, 0.5, 0.6875, 0.5625, 0.6875, 0.625, 0.6567, 0.625, 0.6625, 0.5625, 0.6875, 0.3125, 0.6875, 0.375, 0.6567, 0.375, 0.6562, 0.3723, 0.6562, 0.3125, 0.6562, 0.3125, 0.6562, 0.3723, 0.6441, 0.3125, 0.6875, 0.625, 0.6875, 0.6875, 0.6562, 0.6875, 0.6562, 0.6277, 0.6567, 0.625])
me_sphere.update()
me_cylinder = bpy.data.meshes.new('Cylinder')
me_cylinder.from_pydata([(5.863, 0.75, 0.75), (2.305, 0.75, 0.75), (5.863, 0.7356, 0.8963), (2.305, 0.7356, 0.8963), (5.863, 0.6929, 1.037), (2.305, 0.6929, 1.037), (5.863, 0.6236, 1.167), (2.305, 0.6236, 1.167), (5.863, 0.5303, 1.28), (2.305, 0.5303, 1.28), (5.863, 0.4167, 1.374), (2.305, 0.4167, 1.374), (5.863, 0.287, 1.443), (2.305, 0.287, 1.443), (5.863, 0.1463, 1.486), (2.305, 0.1463, 1.486), (5.863, 0.0, 1.5), (2.305, 0.0, 1.5), (5.863, -0.1463, 1.486), (2.305, -0.1463, 1.486), (5.863, -0.287, 1.443), (2.305, -0.287, 1.443), (5.863, -0.4167, 1.374), (2.305, -0.4167, 1.374), (5.863, -0.5303, 1.28), (2.305, -0.5303, 1.28), (5.863, -0.6236, 1.167), (2.305, -0.6236, 1.167), (5.863, -0.6929, 1.037), (2.305, -0.6929, 1.037), (5.863, -0.7356, 0.8963), (2.305, -0.7356, 0.8963), (5.863, -0.75, 0.75), (2.305, -0.75, 0.75), (5.863, -0.7356, 0.6037), (2.305, -0.7356, 0.6037), (5.863, -0.6929, 0.463), (2.305, -0.6929, 0.463), (5.863, -0.6236, 0.3333), (2.305, -0.6236, 0.3333), (5.863, -0.5303, 0.2197), (2.305, -0.5303, 0.2197), (5.863, -0.4167, 0.1264), (2.305, -0.4167, 0.1264), (5.863, -0.287, 0.05709), (2.305, -0.287, 0.05709), (5.863, -0.1463, 0.01441), (2.305, -0.1463, 0.01441), (5.863, 0.0, 5.96e-08), (2.305, 0.0, -5.96e-08), (5.863, 0.1463, 0.01441), (2.305, 0.1463, 0.01441), (5.863, 0.287, 0.05709), (2.305, 0.287, 0.05709), (5.863, 0.4167, 0.1264), (2.305, 0.4167, 0.1264), (5.863, 0.5303, 0.2197), (2.305, 0.5303, 0.2197), (5.863, 0.6236, 0.3333), (2.305, 0.6236, 0.3333), (5.863, 0.6929, 0.463), (2.305, 0.6929, 0.463), (5.863, 0.7356, 0.6037), (2.305, 0.7356, 0.6037)], [], [(0, 1, 3, 2), (2, 3, 5, 4), (4, 5, 7, 6), (6, 7, 9, 8), (8, 9, 11, 10), (10, 11, 13, 12), (12, 13, 15, 14), (14, 15, 17, 16), (16, 17, 19, 18), (18, 19, 21, 20), (20, 21, 23, 22), (22, 23, 25, 24), (24, 25, 27, 26), (26, 27, 29, 28), (28, 29, 31, 30), (30, 31, 33, 32), (32, 33, 35, 34), (34, 35, 37, 36), (36, 37, 39, 38), (38, 39, 41, 40), (40, 41, 43, 42), (42, 43, 45, 44), (44, 45, 47, 46), (46, 47, 49, 48), (48, 49, 51, 50), (50, 51, 53, 52), (52, 53, 55, 54), (54, 55, 57, 56), (56, 57, 59, 58), (58, 59, 61, 60), (3, 1, 63, 61, 59, 57, 55, 53, 51, 49, 47, 45, 43, 41, 39, 37, 35, 33, 31, 29, 27, 25, 23, 21, 19, 17, 15, 13, 11, 9, 7, 5), (60, 61, 63, 62), (62, 63, 1, 0), (0, 2, 4, 6, 8, 10, 12, 14, 16, 18, 20, 22, 24, 26, 28, 30, 32, 34, 36, 38, 40, 42, 44, 46, 48, 50, 52, 54, 56, 58, 60, 62)])
_uv = me_cylinder.uv_layers.new(name='UVMap')
_uv.uv.foreach_set('vector', [1.0, 0.5, 1.0, 1.0, 0.9688, 1.0, 0.9688, 0.5, 0.9688, 0.5, 0.9688, 1.0, 0.9375, 1.0, 0.9375, 0.5, 0.9375, 0.5, 0.9375, 1.0, 0.9062, 1.0, 0.9062, 0.5, 0.9062, 0.5, 0.9062, 1.0, 0.875, 1.0, 0.875, 0.5, 0.875, 0.5, 0.875, 1.0, 0.8438, 1.0, 0.8438, 0.5, 0.8438, 0.5, 0.8438, 1.0, 0.8125, 1.0, 0.8125, 0.5, 0.8125, 0.5, 0.8125, 1.0, 0.7812, 1.0, 0.7812, 0.5, 0.7812, 0.5, 0.7812, 1.0, 0.75, 1.0, 0.75, 0.5, 0.75, 0.5, 0.75, 1.0, 0.7188, 1.0, 0.7188, 0.5, 0.7188, 0.5, 0.7188, 1.0, 0.6875, 1.0, 0.6875, 0.5, 0.6875, 0.5, 0.6875, 1.0, 0.6562, 1.0, 0.6562, 0.5, 0.6562, 0.5, 0.6562, 1.0, 0.625, 1.0, 0.625, 0.5, 0.625, 0.5, 0.625, 1.0, 0.5938, 1.0, 0.5938, 0.5, 0.5938, 0.5, 0.5938, 1.0, 0.5625, 1.0, 0.5625, 0.5, 0.5625, 0.5, 0.5625, 1.0, 0.5312, 1.0, 0.5312, 0.5, 0.5312, 0.5, 0.5312, 1.0, 0.5, 1.0, 0.5, 0.5, 0.5, 0.5, 0.5, 1.0, 0.4688, 1.0, 0.4688, 0.5, 0.4688, 0.5, 0.4688, 1.0, 0.4375, 1.0, 0.4375, 0.5, 0.4375, 0.5, 0.4375, 1.0, 0.4062, 1.0, 0.4062, 0.5, 0.4062, 0.5, 0.4062, 1.0, 0.375, 1.0, 0.375, 0.5, 0.375, 0.5, 0.375, 1.0, 0.3438, 1.0, 0.3438, 0.5, 0.3438, 0.5, 0.3438, 1.0, 0.3125, 1.0, 0.3125, 0.5, 0.3125, 0.5, 0.3125, 1.0, 0.2812, 1.0, 0.2812, 0.5, 0.2812, 0.5, 0.2812, 1.0, 0.25, 1.0, 0.25, 0.5, 0.25, 0.5, 0.25, 1.0, 0.2188, 1.0, 0.2188, 0.5, 0.2188, 0.5, 0.2188, 1.0, 0.1875, 1.0, 0.1875, 0.5, 0.1875, 0.5, 0.1875, 1.0, 0.1562, 1.0, 0.1562, 0.5, 0.1562, 0.5, 0.1562, 1.0, 0.125, 1.0, 0.125, 0.5, 0.125, 0.5, 0.125, 1.0, 0.09375, 1.0, 0.09375, 0.5, 0.09375, 0.5, 0.09375, 1.0, 0.0625, 1.0, 0.0625, 0.5, 0.2968, 0.4854, 0.25, 0.49, 0.2032, 0.4854, 0.1582, 0.4717, 0.1167, 0.4496, 0.08029, 0.4197, 0.05045, 0.3833, 0.02827, 0.3418, 0.01461, 0.2968, 0.01, 0.25, 0.01461, 0.2032, 0.02827, 0.1582, 0.05045, 0.1167, 0.08029, 0.08029, 0.1167, 0.05045, 0.1582, 0.02827, 0.2032, 0.01461, 0.25, 0.01, 0.2968, 0.01461, 0.3418, 0.02827, 0.3833, 0.05045, 0.4197, 0.08029, 0.4496, 0.1167, 0.4717, 0.1582, 0.4854, 0.2032, 0.49, 0.25, 0.4854, 0.2968, 0.4717, 0.3418, 0.4496, 0.3833, 0.4197, 0.4197, 0.3833, 0.4496, 0.3418, 0.4717, 0.0625, 0.5, 0.0625, 1.0, 0.03125, 1.0, 0.03125, 0.5, 0.03125, 0.5, 0.03125, 1.0, 0.0, 1.0, 0.0, 0.5, 0.75, 0.49, 0.7968, 0.4854, 0.8418, 0.4717, 0.8833, 0.4496, 0.9197, 0.4197, 0.9496, 0.3833, 0.9717, 0.3418, 0.9854, 0.2968, 0.99, 0.25, 0.9854, 0.2032, 0.9717, 0.1582, 0.9496, 0.1167, 0.9197, 0.08029, 0.8833, 0.05045, 0.8418, 0.02827, 0.7968, 0.01461, 0.75, 0.01, 0.7032, 0.01461, 0.6582, 0.02827, 0.6167, 0.05045, 0.5803, 0.08029, 0.5504, 0.1167, 0.5283, 0.1582, 0.5146, 0.2032, 0.51, 0.25, 0.5146, 0.2968, 0.5283, 0.3418, 0.5504, 0.3833, 0.5803, 0.4197, 0.6167, 0.4496, 0.6582, 0.4717, 0.7032, 0.4854])
me_cylinder.update()

# ---- objects
ob_empty = bpy.data.objects.new('Empty', None)
ob_hull = bpy.data.objects.new('Hull', me_sphere)
ob_engine = bpy.data.objects.new('Engine', me_cylinder)
ob_point = bpy.data.objects.new('Point', light_point)
ob_point_001 = bpy.data.objects.new('Point.001', light_point_001)
ob_camera = bpy.data.objects.new('Camera', cam_camera_001)
ob_camera_001 = bpy.data.objects.new('Camera.001', cam_camera_002)

# ---- transforms, parenting, visibility, modifiers, constraints
ob_empty.location = (0.0, 0.0, 0.0)
ob_empty.rotation_euler = (2.094, 0.0, 0.0)
ob_hull.location = (0.0, 0.0, 0.0)
ob_engine.location = (0.0, 0.0, 0.0)
_m = ob_engine.modifiers.new('Array', 'ARRAY')
_m.count = 3
_m.use_relative_offset = False
_m.use_object_offset = True
_m.offset_object = ob_empty
ob_point.location = (-20.0, -20.0, 20.0)
ob_point_001.location = (20.0, -20.0, 20.0)
ob_camera.location = (0.6765, 0.0, 20.0)
ob_camera_001.location = (0.6765, -20.0, 0.0)
ob_camera_001.rotation_euler = (1.571, 0.0, 0.0)

# ---- collection membership
col_collection.objects.link(ob_empty)
col_collection.objects.link(ob_hull)
col_collection.objects.link(ob_engine)
col_collection.objects.link(ob_point)
col_collection.objects.link(ob_point_001)
col_collection.objects.link(ob_camera)
col_collection.objects.link(ob_camera_001)

# ---- scene / render settings (as saved in the file)
scene.camera = ob_camera_001
scene.frame_start = 1; scene.frame_end = 250; scene.frame_set(1)
scene.render.engine = 'BLENDER_EEVEE_NEXT'
scene.render.film_transparent = True
bpy.context.view_layer.update()
